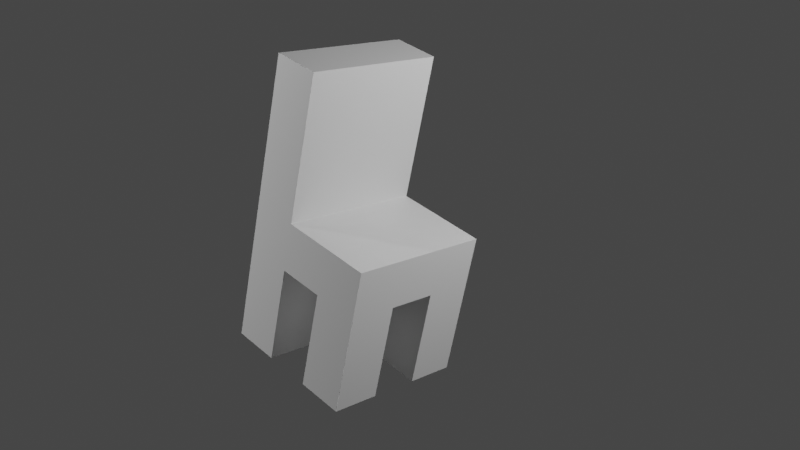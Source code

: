 # Source: Chair.blend  (saved by Blender 3.3.6; exported with 4.5.12 LTS)
import bpy
from mathutils import Matrix  # noqa: F401  (used for matrix-valued properties, if any)

bpy.ops.wm.read_factory_settings(use_empty=True)
scene = bpy.context.scene
scene.name = 'Scene'

# ---- collections
col_collection = bpy.data.collections.new('Collection'); scene.collection.children.link(col_collection)

# ---- materials (node trees are filled in below, after node groups)
mat_material = bpy.data.materials.new('Material')
mat_material.alpha_threshold = 0.0
mat_material.use_transparent_shadow = False
mat_material.roughness = 0.5
mat_material.line_color = (0.0, 0.0, 0.0, 1.0)

# ---- material node trees
mat_material.use_nodes = True; mat_material.node_tree.nodes.clear()
_N = mat_material.node_tree.nodes; _L = mat_material.node_tree.links
n0 = _N.new('ShaderNodeOutputMaterial'); n0.name = 'Material Output'; n0.location = (300, 300)
n1 = _N.new('ShaderNodeBsdfPrincipled'); n1.name = 'Principled BSDF'; n1.location = (10, 300)
n1.distribution = 'GGX'
n1.subsurface_method = 'RANDOM_WALK_SKIN'
n1.inputs[3].default_value = 1.45
n1.inputs[27].default_value = (0.0, 0.0, 0.0, 1.0)
n1.inputs[28].default_value = 1.0
_L.new(n1.outputs[0], n0.inputs[0])
n0.is_active_output = True

# ---- world
world_world = bpy.data.worlds.new('World'); scene.world = world_world
world_world.use_nodes = True; world_world.node_tree.nodes.clear()
_N = world_world.node_tree.nodes; _L = world_world.node_tree.links
n0 = _N.new('ShaderNodeOutputWorld'); n0.name = 'World Output'; n0.location = (300, 300)
n1 = _N.new('ShaderNodeBackground'); n1.name = 'Background'; n1.location = (10, 300)
n1.inputs[0].default_value = (0.05088, 0.05088, 0.05088, 1.0)
_L.new(n1.outputs[0], n0.inputs[0])
n0.is_active_output = True
world_world.color = (0.05088, 0.05088, 0.05088)
world_world.use_sun_shadow = False
world_world.sun_shadow_jitter_overblur = 0.0

# ---- cameras
cam_camera = bpy.data.cameras.new('Camera')
cam_camera.clip_end = 100.0
cam_camera.lens = 50.0
cam_camera.ortho_scale = 7.314

# ---- lights
light_light = bpy.data.lights.new('Light', 'POINT')
light_light.transmission_factor = 0.0
light_light.energy = 1000.0
light_light.shadow_soft_size = 0.1
light_light.shadow_maximum_resolution = 0.006
light_light.use_absolute_resolution = True
light_light_001 = bpy.data.lights.new('Light.001', 'POINT')
light_light_001.transmission_factor = 0.0
light_light_001.energy = 1000.0
light_light_001.shadow_soft_size = 0.1
light_light_001.shadow_maximum_resolution = 0.006
light_light_001.use_absolute_resolution = True

# ---- meshes
me_cube = bpy.data.meshes.new('Cube')
me_cube.from_pydata([(1.0, 1.0, 1.0), (1.0, 1.0, -1.0), (1.0, -1.0, 1.0), (1.0, -1.0, -1.0), (-1.0, 1.0, 1.0), (-1.0, 1.0, -1.0), (-1.0, -1.0, 1.0), (-1.0, -1.0, -1.0), (1.0, 1.0, 1.0), (1.0, 1.0, -1.0), (1.0, -1.0, 1.0), (1.0, -1.0, -1.0), (1.0, 1.0, 1.0), (1.0, 1.0, -1.0), (1.0, -1.0, 1.0), (1.0, -1.0, -1.0), (1.0, 1.0, 1.0), (1.0, 1.0, -1.0), (1.0, -1.0, 1.0), (1.0, -1.0, -1.0), (3.0, 1.0, 1.0), (3.0, 1.0, -1.0), (3.0, -1.0, 1.0), (3.0, -1.0, -1.0), (-3.0, 1.0, -1.0), (-3.0, -1.0, -1.0), (-3.0, -1.0, 1.0), (-3.0, 1.0, 1.0), (1.0, 3.0, -1.0), (-1.0, 3.0, -1.0), (1.0, 3.0, 1.0), (-1.0, 3.0, 1.0), (1.0, 3.0, 1.0), (1.0, 3.0, -1.0), (1.0, 3.0, 1.0), (1.0, 3.0, -1.0), (1.0, 3.0, 1.0), (1.0, 3.0, -1.0), (3.0, 3.0, 1.0), (3.0, 3.0, -1.0), (-3.0, 3.0, 1.0), (-3.0, 3.0, -1.0), (-1.0, -3.0, -1.0), (-1.0, -3.0, 1.0), (1.0, -3.0, 1.0), (1.0, -3.0, -1.0), (1.0, -3.0, 1.0), (1.0, -3.0, -1.0), (1.0, -3.0, 1.0), (1.0, -3.0, -1.0), (1.0, -3.0, 1.0), (1.0, -3.0, -1.0), (3.0, -3.0, 1.0), (3.0, -3.0, -1.0), (-3.0, -3.0, -1.0), (-3.0, -3.0, 1.0), (-3.0, -1.0, -5.0), (-3.0, -3.0, -5.0), (-1.0, -3.0, -5.0), (-1.0, -1.0, -5.0), (1.0, 1.0, -5.0), (3.0, 1.0, -5.0), (3.0, -1.0, -5.0), (1.0, -1.0, -5.0), (-3.0, 1.0, -5.0), (-1.0, 1.0, -5.0), (1.0, 3.0, -5.0), (3.0, 3.0, -5.0), (-3.0, 3.0, -5.0), (-1.0, 3.0, -5.0), (3.0, -3.0, -5.0), (1.0, -3.0, -5.0), (-3.0, -3.0, 7.0), (-3.0, -1.0, 7.0), (-3.0, 3.0, 7.0), (-3.0, 1.0, 7.0), (-1.0, -1.0, 7.0), (-1.0, 1.0, 7.0), (-1.0, 3.0, 7.0), (-1.0, -3.0, 7.0)], [], [(0, 4, 6, 2), (18, 14, 48, 50), (5, 7, 25, 24), (5, 1, 3, 7), (10, 2, 44, 46), (24, 27, 40, 41), (11, 15, 49, 47), (1, 5, 29, 28), (3, 1, 9, 11), (0, 2, 10, 8), (12, 14, 18, 16), (8, 10, 14, 12), (20, 21, 39, 38), (11, 9, 13, 15), (19, 17, 21, 23), (16, 20, 38, 36), (15, 13, 17, 19), (3, 11, 47, 45), (21, 20, 22, 23), (26, 25, 54, 55), (16, 18, 22, 20), (27, 26, 73, 75), (25, 26, 27, 24), (40, 27, 75, 74), (13, 9, 33, 35), (7, 3, 45, 42), (29, 31, 30, 28), (28, 30, 32, 33), (33, 32, 34, 35), (35, 34, 36, 37), (37, 36, 38, 39), (31, 29, 41, 40), (4, 0, 30, 31), (41, 29, 69, 68), (0, 8, 32, 30), (12, 16, 36, 34), (8, 12, 34, 32), (9, 1, 28, 33), (17, 13, 35, 37), (51, 19, 63, 71), (45, 44, 43, 42), (44, 45, 47, 46), (46, 47, 49, 48), (48, 49, 51, 50), (50, 51, 53, 52), (42, 43, 55, 54), (14, 10, 46, 48), (24, 41, 68, 64), (42, 54, 57, 58), (22, 18, 50, 52), (15, 19, 51, 49), (2, 6, 43, 44), (6, 4, 77, 76), (23, 22, 52, 53), (61, 60, 66, 67), (65, 64, 68, 69), (56, 59, 58, 57), (63, 62, 70, 71), (17, 37, 66, 60), (21, 17, 60, 61), (25, 7, 59, 56), (19, 23, 62, 63), (5, 24, 64, 65), (53, 51, 71, 70), (39, 21, 61, 67), (54, 25, 56, 57), (7, 42, 58, 59), (29, 5, 65, 69), (37, 39, 67, 66), (23, 53, 70, 62), (75, 77, 78, 74), (76, 77, 75, 73), (76, 73, 72, 79), (4, 31, 78, 77), (55, 43, 79, 72), (43, 6, 76, 79), (31, 40, 74, 78), (26, 55, 72, 73)])
_uv = me_cube.uv_layers.new(name='UVMap')
_uv.uv.foreach_set('vector', [0.625, 0.5, 0.875, 0.5, 0.875, 0.75, 0.625, 0.75, 0.625, 0.75, 0.625, 0.75, 0.625, 0.75, 0.625, 0.75, 0.125, 0.5, 0.125, 0.75, 0.125, 0.75, 0.125, 0.5, 0.125, 0.5, 0.375, 0.5, 0.375, 0.75, 0.125, 0.75, 0.625, 0.75, 0.625, 0.75, 0.625, 0.75, 0.625, 0.75, 0.375, 0.25, 0.625, 0.25, 0.625, 0.25, 0.375, 0.25, 0.375, 0.75, 0.375, 0.75, 0.375, 0.75, 0.375, 0.75, 0.375, 0.5, 0.125, 0.5, 0.125, 0.5, 0.375, 0.5, 0.375, 0.75, 0.375, 0.5, 0.375, 0.5, 0.375, 0.75, 0.625, 0.5, 0.625, 0.75, 0.625, 0.75, 0.625, 0.5, 0.625, 0.5, 0.625, 0.75, 0.625, 0.75, 0.625, 0.5, 0.625, 0.5, 0.625, 0.75, 0.625, 0.75, 0.625, 0.5, 0.625, 0.5, 0.375, 0.5, 0.375, 0.5, 0.625, 0.5, 0.375, 0.75, 0.375, 0.5, 0.375, 0.5, 0.375, 0.75, 0.375, 0.75, 0.375, 0.5, 0.375, 0.5, 0.375, 0.75, 0.625, 0.5, 0.625, 0.5, 0.625, 0.5, 0.625, 0.5, 0.375, 0.75, 0.375, 0.5, 0.375, 0.5, 0.375, 0.75, 0.375, 0.75, 0.375, 0.75, 0.375, 0.75, 0.375, 0.75, 0.375, 0.5, 0.625, 0.5, 0.625, 0.75, 0.375, 0.75, 0.625, 0.0, 0.375, 0.0, 0.375, 0.0, 0.625, 0.0, 0.625, 0.5, 0.625, 0.75, 0.625, 0.75, 0.625, 0.5, 0.625, 0.25, 0.625, 0.0, 0.625, 0.0, 0.625, 0.25, 0.375, 0.0, 0.625, 0.0, 0.625, 0.25, 0.375, 0.25, 0.625, 0.25, 0.625, 0.25, 0.625, 0.25, 0.625, 0.25, 0.375, 0.5, 0.375, 0.5, 0.375, 0.5, 0.375, 0.5, 0.125, 0.75, 0.375, 0.75, 0.375, 0.75, 0.125, 0.75, 0.375, 0.25, 0.625, 0.25, 0.625, 0.5, 0.375, 0.5, 0.375, 0.5, 0.625, 0.5, 0.625, 0.5, 0.375, 0.5, 0.375, 0.5, 0.625, 0.5, 0.625, 0.5, 0.375, 0.5, 0.375, 0.5, 0.625, 0.5, 0.625, 0.5, 0.375, 0.5, 0.375, 0.5, 0.625, 0.5, 0.625, 0.5, 0.375, 0.5, 0.625, 0.25, 0.375, 0.25, 0.375, 0.25, 0.625, 0.25, 0.875, 0.5, 0.625, 0.5, 0.625, 0.5, 0.875, 0.5, 0.375, 0.25, 0.375, 0.25, 0.375, 0.25, 0.375, 0.25, 0.625, 0.5, 0.625, 0.5, 0.625, 0.5, 0.625, 0.5, 0.625, 0.5, 0.625, 0.5, 0.625, 0.5, 0.625, 0.5, 0.625, 0.5, 0.625, 0.5, 0.625, 0.5, 0.625, 0.5, 0.375, 0.5, 0.375, 0.5, 0.375, 0.5, 0.375, 0.5, 0.375, 0.5, 0.375, 0.5, 0.375, 0.5, 0.375, 0.5, 0.375, 0.75, 0.375, 0.75, 0.375, 0.75, 0.375, 0.75, 0.375, 0.75, 0.625, 0.75, 0.625, 1.0, 0.375, 1.0, 0.625, 0.75, 0.375, 0.75, 0.375, 0.75, 0.625, 0.75, 0.625, 0.75, 0.375, 0.75, 0.375, 0.75, 0.625, 0.75, 0.625, 0.75, 0.375, 0.75, 0.375, 0.75, 0.625, 0.75, 0.625, 0.75, 0.375, 0.75, 0.375, 0.75, 0.625, 0.75, 0.375, 1.0, 0.625, 1.0, 0.625, 1.0, 0.375, 1.0, 0.625, 0.75, 0.625, 0.75, 0.625, 0.75, 0.625, 0.75, 0.375, 0.25, 0.375, 0.25, 0.375, 0.25, 0.375, 0.25, 0.375, 1.0, 0.375, 1.0, 0.375, 1.0, 0.375, 1.0, 0.625, 0.75, 0.625, 0.75, 0.625, 0.75, 0.625, 0.75, 0.375, 0.75, 0.375, 0.75, 0.375, 0.75, 0.375, 0.75, 0.625, 0.75, 0.875, 0.75, 0.875, 0.75, 0.625, 0.75, 0.875, 0.75, 0.875, 0.5, 0.875, 0.5, 0.875, 0.75, 0.375, 0.75, 0.625, 0.75, 0.625, 0.75, 0.375, 0.75, 0.375, 0.5, 0.375, 0.5, 0.375, 0.5, 0.375, 0.5, 0.125, 0.5, 0.125, 0.5, 0.125, 0.5, 0.125, 0.5, 0.125, 0.75, 0.125, 0.75, 0.125, 0.75, 0.125, 0.75, 0.375, 0.75, 0.375, 0.75, 0.375, 0.75, 0.375, 0.75, 0.375, 0.5, 0.375, 0.5, 0.375, 0.5, 0.375, 0.5, 0.375, 0.5, 0.375, 0.5, 0.375, 0.5, 0.375, 0.5, 0.125, 0.75, 0.125, 0.75, 0.125, 0.75, 0.125, 0.75, 0.375, 0.75, 0.375, 0.75, 0.375, 0.75, 0.375, 0.75, 0.125, 0.5, 0.125, 0.5, 0.125, 0.5, 0.125, 0.5, 0.375, 0.75, 0.375, 0.75, 0.375, 0.75, 0.375, 0.75, 0.375, 0.5, 0.375, 0.5, 0.375, 0.5, 0.375, 0.5, 0.375, 0.0, 0.375, 0.0, 0.375, 0.0, 0.375, 0.0, 0.125, 0.75, 0.125, 0.75, 0.125, 0.75, 0.125, 0.75, 0.125, 0.5, 0.125, 0.5, 0.125, 0.5, 0.125, 0.5, 0.375, 0.5, 0.375, 0.5, 0.375, 0.5, 0.375, 0.5, 0.375, 0.75, 0.375, 0.75, 0.375, 0.75, 0.375, 0.75, 0.875, 0.5, 0.875, 0.5, 0.875, 0.5, 0.875, 0.5, 0.875, 0.75, 0.875, 0.5, 0.875, 0.5, 0.875, 0.75, 0.875, 0.75, 0.875, 0.75, 0.875, 0.75, 0.875, 0.75, 0.875, 0.5, 0.875, 0.5, 0.875, 0.5, 0.875, 0.5, 0.625, 1.0, 0.625, 1.0, 0.625, 1.0, 0.625, 1.0, 0.875, 0.75, 0.875, 0.75, 0.875, 0.75, 0.875, 0.75, 0.625, 0.25, 0.625, 0.25, 0.625, 0.25, 0.625, 0.25, 0.625, 0.0, 0.625, 0.0, 0.625, 0.0, 0.625, 0.0])
me_cube.materials.append(mat_material)
me_cube.use_mirror_vertex_groups = False
me_cube.update()

# ---- objects
ob_cube = bpy.data.objects.new('Cube', me_cube)
ob_light = bpy.data.objects.new('Light', light_light)
ob_camera = bpy.data.objects.new('Camera', cam_camera)
ob_light_001 = bpy.data.objects.new('Light.001', light_light_001)

# ---- transforms, parenting, visibility, modifiers, constraints
ob_cube.location = (0.0, 0.0, 1.231)
ob_cube.scale = (0.2911, 0.2911, 0.2911)
ob_cube.lock_rotations_4d = False
ob_cube.empty_display_type = 'ARROWS'
ob_cube.lineart.crease_threshold = 0.0
ob_light.location = (4.076, 2.005, 5.904)
ob_light.rotation_euler = (0.6503, 0.05522, 1.866)
ob_light.lock_rotations_4d = False
ob_light.empty_display_type = 'ARROWS'
ob_light.color = (0.0, 0.0, 0.0, 0.0)
ob_light.lineart.crease_threshold = 0.0
ob_camera.location = (7.72, -8.08, 6.997)
ob_camera.rotation_euler = (1.109, -0.1745, 0.8167)
ob_camera.lock_rotations_4d = False
ob_camera.empty_display_type = 'ARROWS'
ob_camera.color = (0.0, 0.0, 0.0, 0.0)
ob_camera.display_type = 'WIRE'
ob_camera.lineart.crease_threshold = 0.0
ob_light_001.location = (-5.924, -5.995, 2.904)
ob_light_001.rotation_euler = (0.6503, 0.05522, 1.866)
ob_light_001.lock_rotations_4d = False
ob_light_001.empty_display_type = 'ARROWS'
ob_light_001.color = (0.0, 0.0, 0.0, 0.0)
ob_light_001.lineart.crease_threshold = 0.0

# ---- collection membership
col_collection.objects.link(ob_cube)
col_collection.objects.link(ob_light)
col_collection.objects.link(ob_camera)
col_collection.objects.link(ob_light_001)

# ---- scene / render settings (as saved in the file)
scene.camera = ob_camera
scene.frame_start = 1; scene.frame_end = 250; scene.frame_set(1)
scene.render.engine = 'BLENDER_EEVEE_NEXT'
scene.cycles.sampling_pattern = 'TABULATED_SOBOL'
scene.cycles.use_light_tree = False
scene.view_settings.view_transform = 'Filmic'
bpy.context.view_layer.update()
